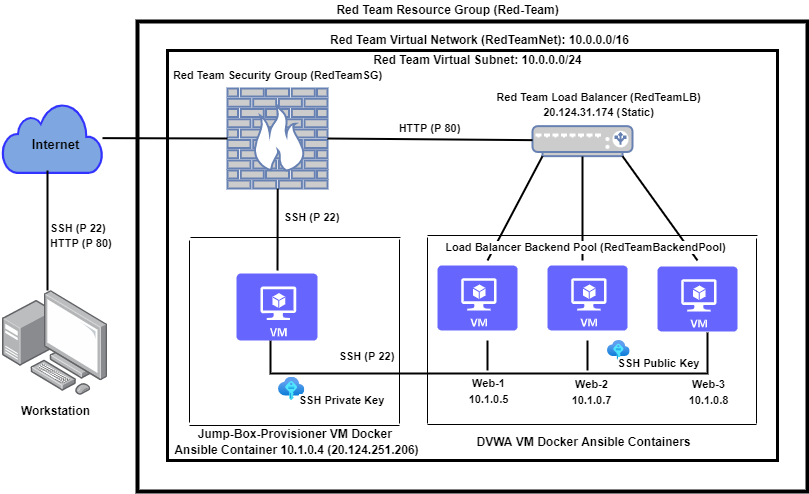

The diagram above was exported from draw.io. Its source (the exported page's mxGraphModel, read from the mxfile embedded in the PNG):
<mxGraphModel dx="854" dy="1568" grid="1" gridSize="10" guides="1" tooltips="1" connect="1" arrows="1" fold="1" page="1" pageScale="1" pageWidth="850" pageHeight="1100" math="0" shadow="0">
  <root>
    <mxCell id="0" />
    <mxCell id="1" parent="0" />
    <mxCell id="kTqXce7QX7UV6_Xb90ry-1" value="" style="rounded=0;whiteSpace=wrap;html=1;strokeWidth=4;" parent="1" vertex="1">
      <mxGeometry x="160" y="-159" width="670" height="470" as="geometry" />
    </mxCell>
    <mxCell id="kTqXce7QX7UV6_Xb90ry-2" value="" style="rounded=0;whiteSpace=wrap;html=1;strokeWidth=3;" parent="1" vertex="1">
      <mxGeometry x="190" y="-130" width="610" height="410" as="geometry" />
    </mxCell>
    <mxCell id="s7X-4OMHsM-KhbTYL_LC-9" value="&lt;b&gt;&lt;font style=&quot;font-size: 12px&quot;&gt;Workstation&lt;/font&gt;&lt;/b&gt;" style="points=[];aspect=fixed;html=1;align=center;shadow=0;dashed=0;image;image=img/lib/allied_telesis/computer_and_terminals/Personal_Computer_with_Server.svg;fontSize=14;fillColor=#FF9933;strokeWidth=3;perimeterSpacing=2;" parent="1" vertex="1">
      <mxGeometry x="25" y="110" width="105" height="105" as="geometry" />
    </mxCell>
    <mxCell id="s7X-4OMHsM-KhbTYL_LC-32" value="" style="line;strokeWidth=1;html=1;perimeter=backbonePerimeter;points=[];outlineConnect=0;fontSize=14;fillColor=#FFFFFF;" parent="1" vertex="1">
      <mxGeometry x="450" y="50" width="330" height="10" as="geometry" />
    </mxCell>
    <mxCell id="s7X-4OMHsM-KhbTYL_LC-33" value="" style="line;strokeWidth=1;html=1;perimeter=backbonePerimeter;points=[];outlineConnect=0;fontSize=14;fillColor=#FFFFFF;" parent="1" vertex="1">
      <mxGeometry x="450" y="239" width="329" height="10" as="geometry" />
    </mxCell>
    <mxCell id="s7X-4OMHsM-KhbTYL_LC-34" value="" style="line;strokeWidth=1;direction=south;html=1;perimeter=backbonePerimeter;points=[];outlineConnect=0;fontSize=14;fillColor=#FFFFFF;" parent="1" vertex="1">
      <mxGeometry x="417" y="59" width="10" height="184" as="geometry" />
    </mxCell>
    <mxCell id="s7X-4OMHsM-KhbTYL_LC-35" value="" style="line;strokeWidth=1;direction=south;html=1;perimeter=backbonePerimeter;points=[];outlineConnect=0;fontSize=14;fillColor=#FFFFFF;" parent="1" vertex="1">
      <mxGeometry x="774" y="58" width="10" height="185" as="geometry" />
    </mxCell>
    <mxCell id="s7X-4OMHsM-KhbTYL_LC-39" value="" style="line;strokeWidth=1;html=1;perimeter=backbonePerimeter;points=[];outlineConnect=0;fontSize=14;fillColor=#FFFFFF;" parent="1" vertex="1">
      <mxGeometry x="213" y="52" width="210" height="10" as="geometry" />
    </mxCell>
    <mxCell id="s7X-4OMHsM-KhbTYL_LC-40" value="" style="line;strokeWidth=1;html=1;perimeter=backbonePerimeter;points=[];outlineConnect=0;fontSize=14;fillColor=#FFFFFF;" parent="1" vertex="1">
      <mxGeometry x="212" y="240" width="210" height="10" as="geometry" />
    </mxCell>
    <mxCell id="s7X-4OMHsM-KhbTYL_LC-41" value="" style="line;strokeWidth=1;direction=south;html=1;perimeter=backbonePerimeter;points=[];outlineConnect=0;fontSize=14;fillColor=#FFFFFF;" parent="1" vertex="1">
      <mxGeometry x="207" y="60" width="10" height="182" as="geometry" />
    </mxCell>
    <mxCell id="s7X-4OMHsM-KhbTYL_LC-44" value="" style="fontColor=#0066CC;verticalAlign=top;verticalLabelPosition=bottom;labelPosition=center;align=center;html=1;outlineConnect=0;fillColor=#CCCCCC;strokeColor=#6881B3;gradientColor=none;gradientDirection=north;strokeWidth=2;shape=mxgraph.networks.load_balancer;fontSize=14;" parent="1" vertex="1">
      <mxGeometry x="555" y="-54.349999999999994" width="100" height="30" as="geometry" />
    </mxCell>
    <mxCell id="s7X-4OMHsM-KhbTYL_LC-45" value="" style="fontColor=#0066CC;verticalAlign=top;verticalLabelPosition=bottom;labelPosition=center;align=center;html=1;outlineConnect=0;fillColor=#CCCCCC;strokeColor=#6881B3;gradientColor=none;gradientDirection=north;strokeWidth=2;shape=mxgraph.networks.firewall;fontSize=14;" parent="1" vertex="1">
      <mxGeometry x="250" y="-92" width="100" height="100" as="geometry" />
    </mxCell>
    <mxCell id="2Pavxtuj5BEE_8K-yYMR-1" value="&lt;b&gt;Red Team Resource Group (Red-Team)&lt;/b&gt;" style="text;html=1;align=center;verticalAlign=middle;resizable=0;points=[];autosize=1;strokeColor=none;fillColor=none;fontSize=12;" parent="1" vertex="1">
      <mxGeometry x="350" y="-180" width="240" height="20" as="geometry" />
    </mxCell>
    <mxCell id="2Pavxtuj5BEE_8K-yYMR-2" value="&lt;b&gt;Red Team Virtual Network (RedTeamNet): 10.0.0.0/16&lt;/b&gt;" style="text;html=1;align=center;verticalAlign=middle;resizable=0;points=[];autosize=1;strokeColor=none;fillColor=none;fontSize=12;" parent="1" vertex="1">
      <mxGeometry x="347" y="-150" width="310" height="20" as="geometry" />
    </mxCell>
    <mxCell id="2Pavxtuj5BEE_8K-yYMR-3" value="&lt;b&gt;Red Team Virtual Subnet: 10.0.0.0/24&lt;/b&gt;" style="text;html=1;align=center;verticalAlign=middle;resizable=0;points=[];autosize=1;strokeColor=none;fillColor=none;fontSize=12;" parent="1" vertex="1">
      <mxGeometry x="390" y="-130" width="220" height="20" as="geometry" />
    </mxCell>
    <mxCell id="2Pavxtuj5BEE_8K-yYMR-7" value="&lt;b style=&quot;font-size: 11px&quot;&gt;Red Team Load Balancer (RedTeamLB)&lt;br&gt;20.124.31.174 (Static)&lt;br&gt;&lt;/b&gt;" style="text;html=1;align=center;verticalAlign=middle;resizable=0;points=[];autosize=1;strokeColor=none;fillColor=none;fontSize=12;" parent="1" vertex="1">
      <mxGeometry x="511" y="-91.35" width="220" height="30" as="geometry" />
    </mxCell>
    <mxCell id="2Pavxtuj5BEE_8K-yYMR-8" value="&lt;font style=&quot;font-size: 11px&quot;&gt;&lt;b&gt;SSH (P 22)&lt;br&gt;HTTP (P 80)&lt;/b&gt;&lt;/font&gt;" style="text;html=1;align=left;verticalAlign=middle;resizable=0;points=[];autosize=1;strokeColor=none;fillColor=none;fontSize=12;fontColor=#000000;" parent="1" vertex="1">
      <mxGeometry x="71" y="40" width="80" height="30" as="geometry" />
    </mxCell>
    <mxCell id="2Pavxtuj5BEE_8K-yYMR-9" value="" style="endArrow=none;html=1;rounded=0;fontSize=11;fontColor=#000000;strokeWidth=2;exitX=0.5;exitY=0;exitDx=0;exitDy=0;entryX=0.1;entryY=1;entryDx=0;entryDy=0;entryPerimeter=0;" parent="1" target="s7X-4OMHsM-KhbTYL_LC-44" edge="1">
      <mxGeometry width="50" height="50" relative="1" as="geometry">
        <mxPoint x="510" y="80" as="sourcePoint" />
        <mxPoint x="580" y="-36" as="targetPoint" />
      </mxGeometry>
    </mxCell>
    <mxCell id="2Pavxtuj5BEE_8K-yYMR-10" value="" style="endArrow=none;html=1;rounded=0;fontSize=11;fontColor=#000000;strokeWidth=2;" parent="1" edge="1">
      <mxGeometry width="50" height="50" relative="1" as="geometry">
        <mxPoint x="605" y="80" as="sourcePoint" />
        <mxPoint x="605" y="-24" as="targetPoint" />
      </mxGeometry>
    </mxCell>
    <mxCell id="2Pavxtuj5BEE_8K-yYMR-11" value="" style="endArrow=none;html=1;rounded=0;fontSize=11;fontColor=#000000;strokeWidth=2;entryX=0.9;entryY=1;entryDx=0;entryDy=0;entryPerimeter=0;" parent="1" target="s7X-4OMHsM-KhbTYL_LC-44" edge="1">
      <mxGeometry width="50" height="50" relative="1" as="geometry">
        <mxPoint x="720" y="80" as="sourcePoint" />
        <mxPoint x="600" y="-16.34999999999991" as="targetPoint" />
      </mxGeometry>
    </mxCell>
    <mxCell id="2Pavxtuj5BEE_8K-yYMR-13" value="" style="endArrow=none;html=1;rounded=0;fontSize=11;fontColor=#000000;strokeWidth=2;exitX=0.5;exitY=1;exitDx=0;exitDy=0;" parent="1" edge="1">
      <mxGeometry width="50" height="50" relative="1" as="geometry">
        <mxPoint x="293" y="160" as="sourcePoint" />
        <mxPoint x="730" y="152" as="targetPoint" />
        <Array as="points">
          <mxPoint x="293" y="193" />
          <mxPoint x="730" y="193" />
        </Array>
      </mxGeometry>
    </mxCell>
    <mxCell id="2Pavxtuj5BEE_8K-yYMR-15" value="" style="endArrow=none;html=1;rounded=0;fontSize=11;fontColor=#000000;strokeWidth=2;" parent="1" edge="1">
      <mxGeometry width="50" height="50" relative="1" as="geometry">
        <mxPoint x="510" y="190" as="sourcePoint" />
        <mxPoint x="510" y="160" as="targetPoint" />
      </mxGeometry>
    </mxCell>
    <mxCell id="2Pavxtuj5BEE_8K-yYMR-19" value="" style="endArrow=none;html=1;rounded=0;fontSize=11;fontColor=#000000;strokeWidth=2;" parent="1" edge="1">
      <mxGeometry width="50" height="50" relative="1" as="geometry">
        <mxPoint x="610" y="190" as="sourcePoint" />
        <mxPoint x="610" y="160" as="targetPoint" />
      </mxGeometry>
    </mxCell>
    <mxCell id="2Pavxtuj5BEE_8K-yYMR-20" value="" style="endArrow=none;html=1;rounded=0;fontSize=11;fontColor=#000000;strokeWidth=2;entryX=0;entryY=0.5;entryDx=0;entryDy=0;entryPerimeter=0;" parent="1" edge="1">
      <mxGeometry width="50" height="50" relative="1" as="geometry">
        <mxPoint x="350" y="-42" as="sourcePoint" />
        <mxPoint x="555" y="-40.34999999999991" as="targetPoint" />
      </mxGeometry>
    </mxCell>
    <mxCell id="2Pavxtuj5BEE_8K-yYMR-26" value="&lt;b&gt;HTTP (P 80)&lt;/b&gt;" style="edgeLabel;html=1;align=center;verticalAlign=middle;resizable=0;points=[];fontSize=11;fontColor=#000000;" parent="2Pavxtuj5BEE_8K-yYMR-20" vertex="1" connectable="0">
      <mxGeometry x="-0.6201" y="7" relative="1" as="geometry">
        <mxPoint x="62" y="-4" as="offset" />
      </mxGeometry>
    </mxCell>
    <mxCell id="2Pavxtuj5BEE_8K-yYMR-21" value="" style="endArrow=none;html=1;rounded=0;fontSize=11;fontColor=#000000;strokeWidth=2;entryX=0;entryY=0.5;entryDx=0;entryDy=0;entryPerimeter=0;" parent="1" source="2Pavxtuj5BEE_8K-yYMR-23" target="s7X-4OMHsM-KhbTYL_LC-45" edge="1">
      <mxGeometry width="50" height="50" relative="1" as="geometry">
        <mxPoint x="115.04999999999995" y="-61.025699999999915" as="sourcePoint" />
        <mxPoint x="170" y="-130" as="targetPoint" />
      </mxGeometry>
    </mxCell>
    <mxCell id="2Pavxtuj5BEE_8K-yYMR-23" value="" style="html=1;outlineConnect=0;fillColor=#7EA6E0;strokeColor=#3333FF;gradientColor=none;gradientDirection=north;strokeWidth=4;shape=mxgraph.networks.cloud;fontColor=#ffffff;rounded=1;fontSize=11;" parent="1" vertex="1">
      <mxGeometry x="25" y="-77.35" width="100" height="69.65" as="geometry" />
    </mxCell>
    <mxCell id="2Pavxtuj5BEE_8K-yYMR-4" value="&lt;b&gt;&lt;font style=&quot;font-size: 13px&quot;&gt;Internet&lt;/font&gt;&lt;/b&gt;" style="text;html=1;align=center;verticalAlign=middle;resizable=0;points=[];autosize=1;strokeColor=none;fillColor=none;fontSize=12;" parent="1" vertex="1">
      <mxGeometry x="47.5" y="-46.349999999999994" width="60" height="20" as="geometry" />
    </mxCell>
    <mxCell id="2Pavxtuj5BEE_8K-yYMR-27" value="" style="endArrow=none;html=1;rounded=0;fontSize=11;fontColor=#000000;strokeWidth=2;" parent="1" edge="1">
      <mxGeometry width="50" height="50" relative="1" as="geometry">
        <mxPoint x="70" y="110" as="sourcePoint" />
        <mxPoint x="70" y="-10" as="targetPoint" />
      </mxGeometry>
    </mxCell>
    <mxCell id="2Pavxtuj5BEE_8K-yYMR-29" value="&lt;b&gt;&lt;font style=&quot;font-size: 11px&quot;&gt;Red Team Security Group (RedTeamSG)&lt;/font&gt;&lt;br&gt;&lt;/b&gt;" style="text;html=1;align=center;verticalAlign=middle;resizable=0;points=[];autosize=1;strokeColor=none;fillColor=none;fontSize=12;" parent="1" vertex="1">
      <mxGeometry x="190" y="-115.35" width="220" height="20" as="geometry" />
    </mxCell>
    <mxCell id="2Pavxtuj5BEE_8K-yYMR-32" value="" style="endArrow=none;html=1;rounded=0;fontSize=13;fontColor=#000000;strokeWidth=2;" parent="1" edge="1">
      <mxGeometry width="50" height="50" relative="1" as="geometry">
        <mxPoint x="300" y="90" as="sourcePoint" />
        <mxPoint x="300.21212121212125" y="8" as="targetPoint" />
        <Array as="points" />
      </mxGeometry>
    </mxCell>
    <mxCell id="2Pavxtuj5BEE_8K-yYMR-35" value="&lt;b&gt;&lt;font style=&quot;font-size: 11px&quot;&gt;SSH (P 22)&lt;br&gt;&lt;/font&gt;&lt;/b&gt;" style="edgeLabel;html=1;align=center;verticalAlign=middle;resizable=0;points=[];fontSize=13;fontColor=#000000;" parent="2Pavxtuj5BEE_8K-yYMR-32" vertex="1" connectable="0">
      <mxGeometry x="0.3904" y="-2" relative="1" as="geometry">
        <mxPoint x="31" y="2" as="offset" />
      </mxGeometry>
    </mxCell>
    <mxCell id="2Pavxtuj5BEE_8K-yYMR-36" value="&lt;b style=&quot;font-size: 11px&quot;&gt;&lt;font style=&quot;font-size: 11px&quot;&gt;SSH&amp;nbsp;(P 22)&lt;br&gt;&lt;/font&gt;&lt;/b&gt;" style="edgeLabel;html=1;align=center;verticalAlign=middle;resizable=0;points=[];fontSize=13;fontColor=#000000;" parent="1" vertex="1" connectable="0">
      <mxGeometry x="359.9974429257883" y="39.995364385054" as="geometry">
        <mxPoint x="29" y="135" as="offset" />
      </mxGeometry>
    </mxCell>
    <mxCell id="2Pavxtuj5BEE_8K-yYMR-37" value="&lt;b&gt;&lt;font style=&quot;font-size: 12px&quot;&gt;DVWA VM Docker Ansible Containers&lt;br&gt;&lt;/font&gt;&lt;/b&gt;" style="edgeLabel;html=1;align=center;verticalAlign=middle;resizable=0;points=[];fontSize=13;fontColor=#000000;" parent="1" vertex="1" connectable="0">
      <mxGeometry x="569.9974429257883" y="186.99536438505402" as="geometry">
        <mxPoint x="36" y="74" as="offset" />
      </mxGeometry>
    </mxCell>
    <mxCell id="2Pavxtuj5BEE_8K-yYMR-38" value="&lt;b&gt;&lt;font style=&quot;font-size: 12px&quot;&gt;Jump-Box-Provisioner VM&amp;nbsp;Docker &lt;br&gt;Ansible Container 10.1.0.4 (20.124.251.206)&lt;br&gt;&lt;/font&gt;&lt;/b&gt;" style="edgeLabel;html=1;align=center;verticalAlign=middle;resizable=0;points=[];fontSize=13;fontColor=#000000;" parent="1" vertex="1" connectable="0">
      <mxGeometry x="283.9974429257883" y="279.995364385054" as="geometry">
        <mxPoint x="35" y="-19" as="offset" />
      </mxGeometry>
    </mxCell>
    <mxCell id="2Pavxtuj5BEE_8K-yYMR-39" value="&lt;b style=&quot;font-size: 11px&quot;&gt;&lt;font style=&quot;font-size: 11px&quot;&gt;Web-2&lt;br&gt;10.1.0.7&lt;br&gt;&lt;/font&gt;&lt;/b&gt;" style="edgeLabel;html=1;align=center;verticalAlign=middle;resizable=0;points=[];fontSize=13;fontColor=#000000;" parent="1" vertex="1" connectable="0">
      <mxGeometry x="309.9974429257883" y="222.99536438505402" as="geometry">
        <mxPoint x="304" y="-12" as="offset" />
      </mxGeometry>
    </mxCell>
    <mxCell id="2Pavxtuj5BEE_8K-yYMR-40" value="&lt;b style=&quot;font-size: 11px&quot;&gt;&lt;font style=&quot;font-size: 11px&quot;&gt;Web-1&lt;br&gt;10.1.0.5&lt;br&gt;&lt;/font&gt;&lt;/b&gt;" style="edgeLabel;html=1;align=center;verticalAlign=middle;resizable=0;points=[];fontSize=13;fontColor=#000000;" parent="1" vertex="1" connectable="0">
      <mxGeometry x="312.9974429257883" y="219.99536438505402" as="geometry">
        <mxPoint x="198" y="-10" as="offset" />
      </mxGeometry>
    </mxCell>
    <mxCell id="2Pavxtuj5BEE_8K-yYMR-41" value="&lt;b style=&quot;font-size: 11px&quot;&gt;&lt;font style=&quot;font-size: 11px&quot;&gt;Web-3&lt;br&gt;10.1.0.8&lt;br&gt;&lt;/font&gt;&lt;/b&gt;" style="edgeLabel;html=1;align=center;verticalAlign=middle;resizable=0;points=[];fontSize=13;fontColor=#000000;" parent="1" vertex="1" connectable="0">
      <mxGeometry x="726.9974429257883" y="222.99536438505402" as="geometry">
        <mxPoint x="4" y="-12" as="offset" />
      </mxGeometry>
    </mxCell>
    <mxCell id="2Pavxtuj5BEE_8K-yYMR-42" value="" style="aspect=fixed;html=1;points=[];align=center;image;fontSize=12;image=img/lib/azure2/other/SSH_Keys.svg;rounded=1;fontColor=#000000;strokeColor=#3333FF;strokeWidth=3;fillColor=#7EA6E0;" parent="1" vertex="1">
      <mxGeometry x="301" y="196.77" width="26.34" height="23.23" as="geometry" />
    </mxCell>
    <mxCell id="2Pavxtuj5BEE_8K-yYMR-44" value="" style="line;strokeWidth=1;direction=south;html=1;perimeter=backbonePerimeter;points=[];outlineConnect=0;fontSize=14;fillColor=#FFFFFF;" parent="1" vertex="1">
      <mxGeometry x="445" y="57" width="10" height="186" as="geometry" />
    </mxCell>
    <mxCell id="3FsUg0oI2U3IqBsQVNv--2" value="&lt;b&gt;SSH Private Key&lt;/b&gt;" style="edgeLabel;html=1;align=center;verticalAlign=middle;resizable=0;points=[];fontSize=11;fontColor=#000000;" parent="1" vertex="1" connectable="0">
      <mxGeometry x="409.9950764339846" y="0.004119000787966343" as="geometry">
        <mxPoint x="-46" y="219" as="offset" />
      </mxGeometry>
    </mxCell>
    <mxCell id="-cIBrcnKLCWs5gFSr-3t-5" value="" style="aspect=fixed;html=1;points=[];align=center;image;fontSize=12;image=img/lib/azure2/other/SSH_Keys.svg;" parent="1" vertex="1">
      <mxGeometry x="630" y="160" width="22.67" height="20" as="geometry" />
    </mxCell>
    <mxCell id="-cIBrcnKLCWs5gFSr-3t-8" value="&lt;b&gt;SSH Public Key&lt;/b&gt;" style="edgeLabel;html=1;align=center;verticalAlign=middle;resizable=0;points=[];fontSize=11;fontColor=#000000;" parent="1" vertex="1" connectable="0">
      <mxGeometry x="726.9950764339847" y="-36.345880999212035" as="geometry">
        <mxPoint x="-46" y="219" as="offset" />
      </mxGeometry>
    </mxCell>
    <mxCell id="sQlEDV9gA05iijDA7u2z-1" value="" style="verticalLabelPosition=bottom;html=1;verticalAlign=top;align=center;strokeColor=none;fillColor=#6666FF;shape=mxgraph.azure.virtual_machine;" parent="1" vertex="1">
      <mxGeometry x="460" y="85" width="80" height="65" as="geometry" />
    </mxCell>
    <mxCell id="sQlEDV9gA05iijDA7u2z-4" value="" style="verticalLabelPosition=bottom;html=1;verticalAlign=top;align=center;strokeColor=none;fillColor=#6666FF;shape=mxgraph.azure.virtual_machine;" parent="1" vertex="1">
      <mxGeometry x="259" y="93" width="81" height="67" as="geometry" />
    </mxCell>
    <mxCell id="sQlEDV9gA05iijDA7u2z-6" value="" style="verticalLabelPosition=bottom;html=1;verticalAlign=top;align=center;strokeColor=none;fillColor=#6666FF;shape=mxgraph.azure.virtual_machine;" parent="1" vertex="1">
      <mxGeometry x="570" y="85" width="80" height="65" as="geometry" />
    </mxCell>
    <mxCell id="sQlEDV9gA05iijDA7u2z-7" value="" style="verticalLabelPosition=bottom;html=1;verticalAlign=top;align=center;strokeColor=none;fillColor=#6666FF;shape=mxgraph.azure.virtual_machine;" parent="1" vertex="1">
      <mxGeometry x="680" y="86" width="80" height="65" as="geometry" />
    </mxCell>
    <mxCell id="sQlEDV9gA05iijDA7u2z-9" value="&lt;b&gt;Load Balancer Backend Pool (RedTeamBackendPool)&lt;/b&gt;" style="edgeLabel;html=1;align=center;verticalAlign=middle;resizable=0;points=[];fontSize=11;fontColor=#000000;" parent="1" vertex="1" connectable="0">
      <mxGeometry x="506.0550764339846" y="-42.68588099921203" as="geometry">
        <mxPoint x="101" y="109" as="offset" />
      </mxGeometry>
    </mxCell>
  </root>
</mxGraphModel>